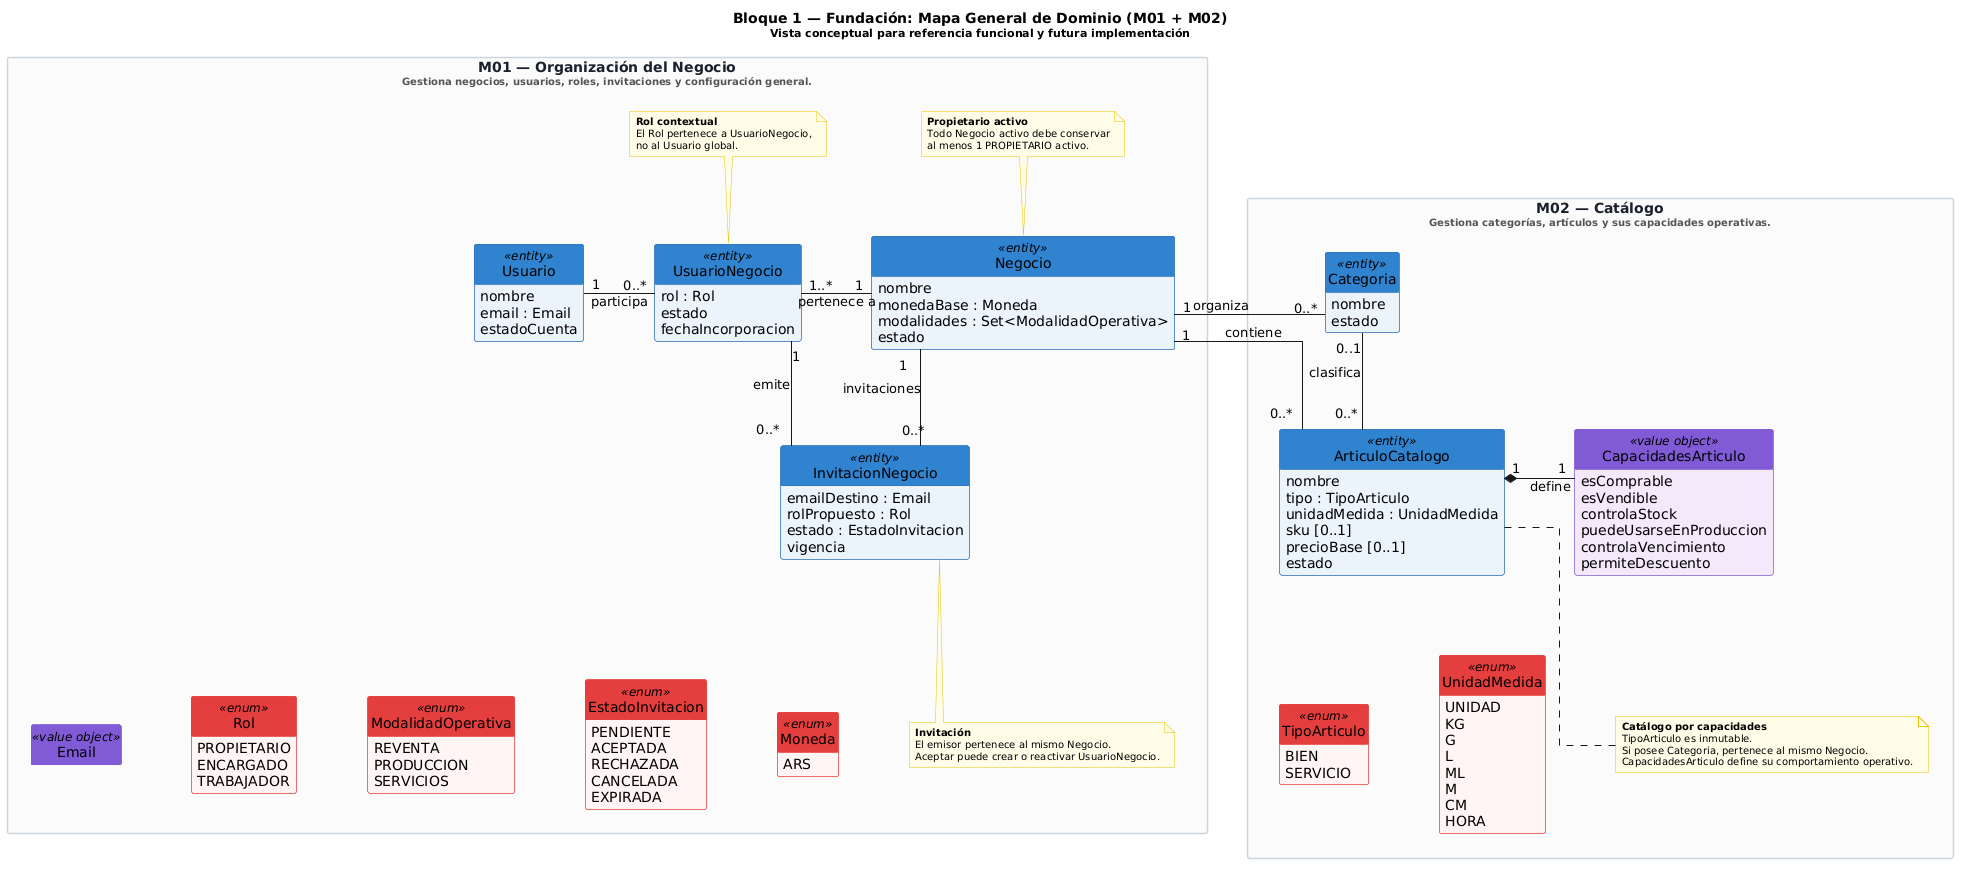

The diagram above was rendered by PlantUML. Its source (embedded in the PNG):
@startuml
title Bloque 1 — Fundación: Mapa General de Dominio (M01 + M02)\n<size:11>Vista conceptual para referencia funcional y futura implementación</size>

' ============================================================================
' CONFIGURACIÓN VISUAL Y PALETA CROMÁTICA
' ============================================================================

skinparam classAttributeIconSize 0
skinparam linetype ortho
skinparam packageStyle rectangle
skinparam shadowing false
skinparam nodesep 70
skinparam ranksep 80
skinparam noteFontSize 10
skinparam noteBackgroundColor #FFFDE7
skinparam noteBorderColor #E6C200

hide circle
hide empty members

' Colores por Estereotipo (Identidad Visual Congelada)
skinparam class {
    BackgroundColor<<entity>> #EBF3FA
    BorderColor<<entity>> #2B6CB0
    HeaderBackgroundColor<<entity>> #3182CE
    
    BackgroundColor<<value object>> #F3E8FA
    BorderColor<<value object>> #805AD5
    HeaderBackgroundColor<<value object>> #805AD5
    
    BackgroundColor<<enum>> #FFF5F5
    BorderColor<<enum>> #E53E3E
    HeaderBackgroundColor<<enum>> #E53E3E
}

skinparam package {
    BorderColor #CBD5E0
    BackgroundColor #FAFAFA
    FontColor #1A202C
    FontStyle bold
}

' ============================================================================
' M01 — ORGANIZACIÓN DEL NEGOCIO (IZQUIERDA)
' ============================================================================

package "M01 — Organización del Negocio\n<size:10><font color=555555>Gestiona negocios, usuarios, roles, invitaciones y configuración general.</font></size>" as M01 {

  class Usuario <<entity>> {
    nombre
    email : Email
    estadoCuenta
  }

  class UsuarioNegocio <<entity>> {
    rol : Rol
    estado
    fechaIncorporacion
  }

  class Negocio <<entity>> {
    nombre
    monedaBase : Moneda
    modalidades : Set<ModalidadOperativa>
    estado
  }

  class InvitacionNegocio <<entity>> {
    emailDestino : Email
    rolPropuesto : Rol
    estado : EstadoInvitacion
    vigencia
  }

  ' Estructura principal M01
  Usuario "1" -right- "0..*" UsuarioNegocio : participa
  UsuarioNegocio "1..*" -right- "1" Negocio : pertenece a
  Negocio "1" -down- "0..*" InvitacionNegocio : invitaciones
  UsuarioNegocio "1" -down- "0..*" InvitacionNegocio : emite

  ' Auxiliares M01 dispuestos de forma horizontal limpia
  class Email <<value object>>

  enum Rol <<enum>> {
    PROPIETARIO
    ENCARGADO
    TRABAJADOR
  }

  enum ModalidadOperativa <<enum>> {
    REVENTA
    PRODUCCION
    SERVICIOS
  }

  enum EstadoInvitacion <<enum>> {
    PENDIENTE
    ACEPTADA
    RECHAZADA
    CANCELADA
    EXPIRADA
  }

  enum Moneda <<enum>> {
    ARS
  }

  Email -[hidden]right- Rol
  Rol -[hidden]right- ModalidadOperativa
  ModalidadOperativa -[hidden]right- EstadoInvitacion
  EstadoInvitacion -[hidden]right- Moneda

  InvitacionNegocio -[hidden]down- Email

  ' Notas internas de M01
  note top of Negocio
    <b>Propietario activo</b>
    Todo Negocio activo debe conservar
    al menos 1 PROPIETARIO activo.
  end note

  note top of UsuarioNegocio
    <b>Rol contextual</b>
    El Rol pertenece a UsuarioNegocio,
    no al Usuario global.
  end note

  note bottom of InvitacionNegocio
    <b>Invitación</b>
    El emisor pertenece al mismo Negocio.
    Aceptar puede crear o reactivar UsuarioNegocio.
  end note
}

' ============================================================================
' M02 — CATÁLOGO (DERECHA)
' ============================================================================

package "M02 — Catálogo\n<size:10><font color=555555>Gestiona categorías, artículos y sus capacidades operativas.</font></size>" as M02 {

  class Categoria <<entity>> {
    nombre
    estado
  }

  class ArticuloCatalogo <<entity>> {
    nombre
    tipo : TipoArticulo
    unidadMedida : UnidadMedida
    sku [0..1]
    precioBase [0..1]
    estado
  }

  class CapacidadesArticulo <<value object>> {
    esComprable
    esVendible
    controlaStock
    puedeUsarseEnProduccion
    controlaVencimiento
    permiteDescuento
  }

  ' Estructura principal M02
  Categoria "0..1" -down- "0..*" ArticuloCatalogo : clasifica
  ArticuloCatalogo "1" *-right- "1" CapacidadesArticulo : define

  ' Auxiliares M02
  enum TipoArticulo <<enum>> {
    BIEN
    SERVICIO
  }

  enum UnidadMedida <<enum>> {
    UNIDAD
    KG
    G
    L
    ML
    M
    CM
    HORA
  }

  TipoArticulo -[hidden]right- UnidadMedida
  ArticuloCatalogo -[hidden]down- TipoArticulo

  ' Nota interna de M02
  note bottom of ArticuloCatalogo
    <b>Catálogo por capacidades</b>
    TipoArticulo es inmutable.
    Si posee Categoria, pertenece al mismo Negocio.
    CapacidadesArticulo define su comportamiento operativo.
  end note
}

' ============================================================================
' CONEXIONES INTER-MÓDULOS (IZQUIERDA A DERECHA)
' ============================================================================

M01 -right[hidden]- M02

Negocio "1" -right- "0..*" Categoria : organiza
Negocio "1" -right- "0..*" ArticuloCatalogo : contiene
@enduml